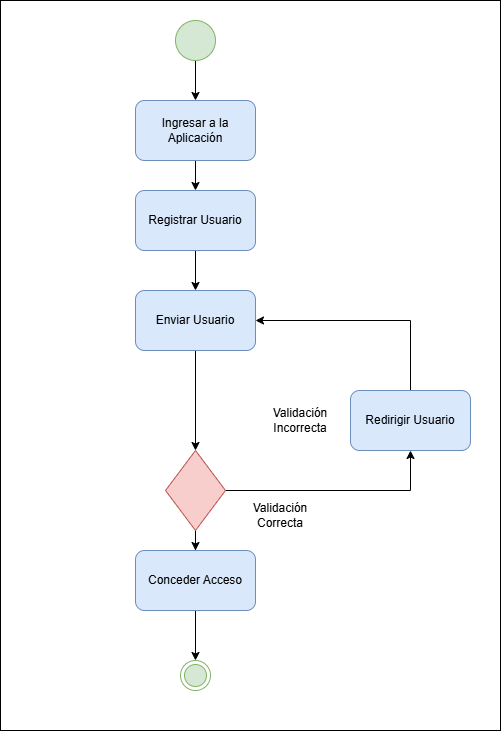

The diagram above was exported from draw.io. Its source (the exported page's mxGraphModel, read from the mxfile embedded in the PNG):
<mxGraphModel dx="866" dy="487" grid="1" gridSize="10" guides="1" tooltips="1" connect="1" arrows="1" fold="1" page="1" pageScale="1" pageWidth="850" pageHeight="1100" math="0" shadow="0">
  <root>
    <mxCell id="0" />
    <mxCell id="1" parent="0" />
    <mxCell id="bBjyQ8DvJNHnnHUGwqws-1" value="" style="rounded=0;whiteSpace=wrap;html=1;" parent="1" vertex="1">
      <mxGeometry x="230" y="90" width="500" height="730" as="geometry" />
    </mxCell>
    <mxCell id="bBjyQ8DvJNHnnHUGwqws-6" style="edgeStyle=orthogonalEdgeStyle;rounded=0;orthogonalLoop=1;jettySize=auto;html=1;exitX=0.5;exitY=1;exitDx=0;exitDy=0;entryX=0.5;entryY=0;entryDx=0;entryDy=0;" parent="1" source="bBjyQ8DvJNHnnHUGwqws-4" target="bBjyQ8DvJNHnnHUGwqws-5" edge="1">
      <mxGeometry relative="1" as="geometry" />
    </mxCell>
    <mxCell id="bBjyQ8DvJNHnnHUGwqws-4" value="" style="ellipse;whiteSpace=wrap;html=1;aspect=fixed;fillColor=#d5e8d4;strokeColor=#82b366;" parent="1" vertex="1">
      <mxGeometry x="405" y="110" width="40" height="40" as="geometry" />
    </mxCell>
    <mxCell id="bBjyQ8DvJNHnnHUGwqws-8" style="edgeStyle=orthogonalEdgeStyle;rounded=0;orthogonalLoop=1;jettySize=auto;html=1;exitX=0.5;exitY=1;exitDx=0;exitDy=0;" parent="1" source="bBjyQ8DvJNHnnHUGwqws-5" target="bBjyQ8DvJNHnnHUGwqws-7" edge="1">
      <mxGeometry relative="1" as="geometry" />
    </mxCell>
    <mxCell id="bBjyQ8DvJNHnnHUGwqws-5" value="Ingresar a la Aplicación" style="rounded=1;whiteSpace=wrap;html=1;fillColor=#dae8fc;strokeColor=#6c8ebf;" parent="1" vertex="1">
      <mxGeometry x="365" y="190" width="120" height="60" as="geometry" />
    </mxCell>
    <mxCell id="bBjyQ8DvJNHnnHUGwqws-10" style="edgeStyle=orthogonalEdgeStyle;rounded=0;orthogonalLoop=1;jettySize=auto;html=1;exitX=0.5;exitY=1;exitDx=0;exitDy=0;" parent="1" source="bBjyQ8DvJNHnnHUGwqws-7" target="bBjyQ8DvJNHnnHUGwqws-9" edge="1">
      <mxGeometry relative="1" as="geometry" />
    </mxCell>
    <mxCell id="bBjyQ8DvJNHnnHUGwqws-7" value="Registrar Usuario" style="rounded=1;whiteSpace=wrap;html=1;fillColor=#dae8fc;strokeColor=#6c8ebf;" parent="1" vertex="1">
      <mxGeometry x="365" y="280" width="120" height="60" as="geometry" />
    </mxCell>
    <mxCell id="bBjyQ8DvJNHnnHUGwqws-12" style="edgeStyle=orthogonalEdgeStyle;rounded=0;orthogonalLoop=1;jettySize=auto;html=1;exitX=0.5;exitY=1;exitDx=0;exitDy=0;entryX=0.5;entryY=0;entryDx=0;entryDy=0;" parent="1" source="bBjyQ8DvJNHnnHUGwqws-9" target="bBjyQ8DvJNHnnHUGwqws-13" edge="1">
      <mxGeometry relative="1" as="geometry">
        <mxPoint x="425" y="480" as="targetPoint" />
      </mxGeometry>
    </mxCell>
    <mxCell id="bBjyQ8DvJNHnnHUGwqws-9" value="Enviar Usuario" style="rounded=1;whiteSpace=wrap;html=1;fillColor=#dae8fc;strokeColor=#6c8ebf;" parent="1" vertex="1">
      <mxGeometry x="365" y="380" width="120" height="60" as="geometry" />
    </mxCell>
    <mxCell id="bBjyQ8DvJNHnnHUGwqws-19" style="edgeStyle=orthogonalEdgeStyle;rounded=0;orthogonalLoop=1;jettySize=auto;html=1;exitX=0.5;exitY=1;exitDx=0;exitDy=0;" parent="1" source="bBjyQ8DvJNHnnHUGwqws-13" target="bBjyQ8DvJNHnnHUGwqws-18" edge="1">
      <mxGeometry relative="1" as="geometry" />
    </mxCell>
    <mxCell id="pp1rml-8yojZAr3nbAzD-1" style="edgeStyle=orthogonalEdgeStyle;rounded=0;orthogonalLoop=1;jettySize=auto;html=1;exitX=1;exitY=0.5;exitDx=0;exitDy=0;entryX=0.5;entryY=1;entryDx=0;entryDy=0;" parent="1" source="bBjyQ8DvJNHnnHUGwqws-13" target="bBjyQ8DvJNHnnHUGwqws-15" edge="1">
      <mxGeometry relative="1" as="geometry" />
    </mxCell>
    <mxCell id="bBjyQ8DvJNHnnHUGwqws-13" value="" style="rhombus;whiteSpace=wrap;html=1;fillColor=#f8cecc;strokeColor=#b85450;" parent="1" vertex="1">
      <mxGeometry x="395" y="540" width="60" height="80" as="geometry" />
    </mxCell>
    <mxCell id="bBjyQ8DvJNHnnHUGwqws-17" style="edgeStyle=orthogonalEdgeStyle;rounded=0;orthogonalLoop=1;jettySize=auto;html=1;exitX=0.5;exitY=0;exitDx=0;exitDy=0;entryX=1;entryY=0.5;entryDx=0;entryDy=0;" parent="1" source="bBjyQ8DvJNHnnHUGwqws-15" target="bBjyQ8DvJNHnnHUGwqws-9" edge="1">
      <mxGeometry relative="1" as="geometry" />
    </mxCell>
    <mxCell id="bBjyQ8DvJNHnnHUGwqws-15" value="Redirigir Usuario" style="rounded=1;whiteSpace=wrap;html=1;fillColor=#dae8fc;strokeColor=#6c8ebf;" parent="1" vertex="1">
      <mxGeometry x="580" y="480" width="120" height="60" as="geometry" />
    </mxCell>
    <mxCell id="bBjyQ8DvJNHnnHUGwqws-21" style="edgeStyle=orthogonalEdgeStyle;rounded=0;orthogonalLoop=1;jettySize=auto;html=1;exitX=0.5;exitY=1;exitDx=0;exitDy=0;entryX=0.5;entryY=0;entryDx=0;entryDy=0;" parent="1" source="bBjyQ8DvJNHnnHUGwqws-18" target="bBjyQ8DvJNHnnHUGwqws-20" edge="1">
      <mxGeometry relative="1" as="geometry" />
    </mxCell>
    <mxCell id="bBjyQ8DvJNHnnHUGwqws-18" value="Conceder Acceso" style="rounded=1;whiteSpace=wrap;html=1;fillColor=#dae8fc;strokeColor=#6c8ebf;" parent="1" vertex="1">
      <mxGeometry x="365" y="640" width="120" height="60" as="geometry" />
    </mxCell>
    <mxCell id="bBjyQ8DvJNHnnHUGwqws-20" value="" style="ellipse;html=1;shape=endState;fillColor=#d5e8d4;strokeColor=#82b366;" parent="1" vertex="1">
      <mxGeometry x="410" y="750" width="30" height="30" as="geometry" />
    </mxCell>
    <mxCell id="jU9aeuGAf89esKwmX1g1-1" value="Validación Correcta" style="text;html=1;align=center;verticalAlign=middle;whiteSpace=wrap;rounded=0;" vertex="1" parent="1">
      <mxGeometry x="480" y="590" width="60" height="30" as="geometry" />
    </mxCell>
    <mxCell id="jU9aeuGAf89esKwmX1g1-2" value="Validación Incorrecta" style="text;html=1;align=center;verticalAlign=middle;whiteSpace=wrap;rounded=0;" vertex="1" parent="1">
      <mxGeometry x="500" y="495" width="60" height="30" as="geometry" />
    </mxCell>
  </root>
</mxGraphModel>